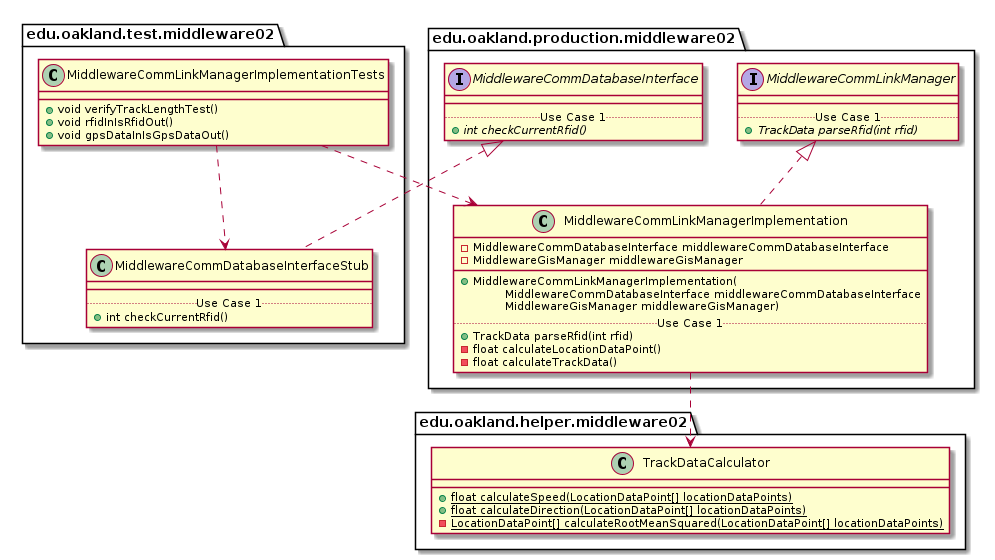

The diagram above was rendered by PlantUML. Its source (embedded in the PNG):
@startuml MiddlewareCommLinkManagerImplementationTests_Closure


package edu.oakland.test.middleware02 {
    class MiddlewareCommLinkManagerImplementationTests {
      + void verifyTrackLengthTest()
      + void rfidInIsRfidOut()
      + void gpsDataInIsGpsDataOut()
    
    }
}




package edu.oakland.test.middleware02 {
    class MiddlewareCommDatabaseInterfaceStub {
        __
        .. Use Case 1 ..
        + int checkCurrentRfid()
    }
}




package edu.oakland.production.middleware02 {
    interface MiddlewareCommDatabaseInterface {
        __
        .. Use Case 1 ..
        {abstract} + int checkCurrentRfid()
    }
}






MiddlewareCommDatabaseInterfaceStub .up.|> MiddlewareCommDatabaseInterface



MiddlewareCommLinkManagerImplementationTests ..> MiddlewareCommDatabaseInterfaceStub



package edu.oakland.production.middleware02 {
    class MiddlewareCommLinkManagerImplementation {
        - MiddlewareCommDatabaseInterface middlewareCommDatabaseInterface
        - MiddlewareGisManager middlewareGisManager
        __
        + MiddlewareCommLinkManagerImplementation(
        \tMiddlewareCommDatabaseInterface middlewareCommDatabaseInterface
        \tMiddlewareGisManager middlewareGisManager)
        .. Use Case 1 ..
        + TrackData parseRfid(int rfid)
        - float calculateLocationDataPoint()
        - float calculateTrackData()
    }
}




package edu.oakland.production.middleware02 {
    interface MiddlewareCommLinkManager {
        __
        .. Use Case 1 ..
        {abstract} + TrackData parseRfid(int rfid)
    }
}






MiddlewareCommLinkManagerImplementation .up.|> MiddlewareCommLinkManager



package edu.oakland.helper.middleware02 {
    class TrackDataCalculator {
        {static} + float calculateSpeed(LocationDataPoint[] locationDataPoints)
        {static} + float calculateDirection(LocationDataPoint[] locationDataPoints)
        {static} - LocationDataPoint[] calculateRootMeanSquared(LocationDataPoint[] locationDataPoints)
    }
}






MiddlewareCommLinkManagerImplementation ..> TrackDataCalculator



MiddlewareCommLinkManagerImplementationTests ..> MiddlewareCommLinkManagerImplementation



@enduml